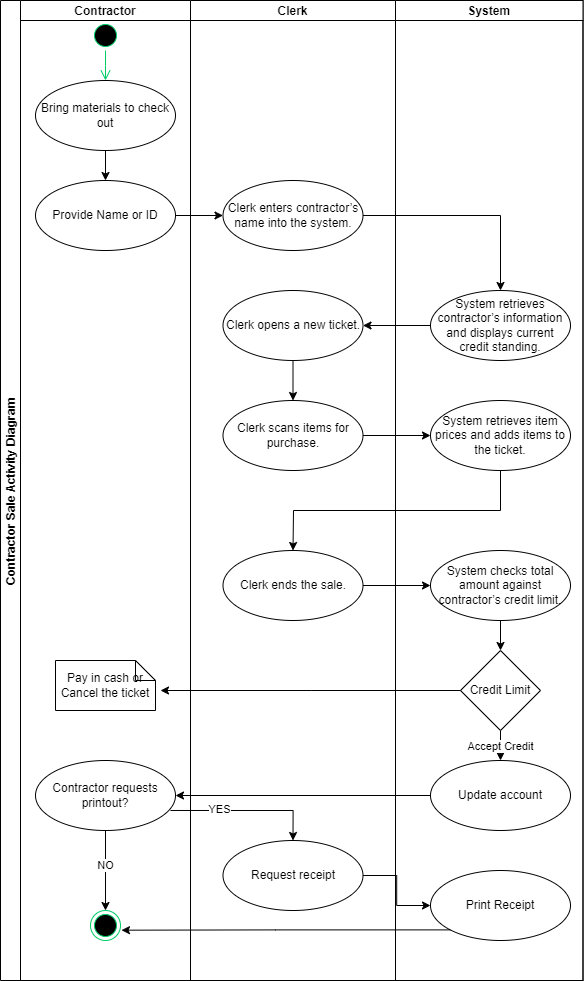

The diagram above was exported from draw.io. Its source (the exported page's mxGraphModel, read from the mxfile embedded in the PNG):
<mxGraphModel dx="2228" dy="1132" grid="1" gridSize="10" guides="1" tooltips="1" connect="1" arrows="1" fold="1" page="1" pageScale="1" pageWidth="850" pageHeight="1100" math="0" shadow="0">
  <root>
    <mxCell id="0" />
    <mxCell id="1" parent="0" />
    <mxCell id="JoKcFBZki0gdcWNVFSap-17" value="Contractor Sale Activity Diagram" style="swimlane;childLayout=stackLayout;resizeParent=1;resizeParentMax=0;startSize=20;horizontal=0;horizontalStack=1;" vertex="1" parent="1">
      <mxGeometry x="150" y="50" width="582.5" height="980" as="geometry" />
    </mxCell>
    <mxCell id="JoKcFBZki0gdcWNVFSap-18" value="Contractor" style="swimlane;startSize=20;" vertex="1" parent="JoKcFBZki0gdcWNVFSap-17">
      <mxGeometry x="20" width="170" height="980" as="geometry" />
    </mxCell>
    <mxCell id="JoKcFBZki0gdcWNVFSap-21" value="" style="ellipse;html=1;shape=startState;fillColor=#000000;strokeColor=#00CC66;" vertex="1" parent="JoKcFBZki0gdcWNVFSap-18">
      <mxGeometry x="70" y="20" width="30" height="30" as="geometry" />
    </mxCell>
    <mxCell id="JoKcFBZki0gdcWNVFSap-22" value="" style="edgeStyle=orthogonalEdgeStyle;html=1;verticalAlign=bottom;endArrow=open;endSize=8;strokeColor=#00CC66;rounded=0;" edge="1" source="JoKcFBZki0gdcWNVFSap-21" parent="JoKcFBZki0gdcWNVFSap-18">
      <mxGeometry relative="1" as="geometry">
        <mxPoint x="85" y="80" as="targetPoint" />
      </mxGeometry>
    </mxCell>
    <mxCell id="JoKcFBZki0gdcWNVFSap-26" value="" style="edgeStyle=orthogonalEdgeStyle;rounded=0;orthogonalLoop=1;jettySize=auto;html=1;" edge="1" parent="JoKcFBZki0gdcWNVFSap-18" source="JoKcFBZki0gdcWNVFSap-24" target="JoKcFBZki0gdcWNVFSap-25">
      <mxGeometry relative="1" as="geometry" />
    </mxCell>
    <mxCell id="JoKcFBZki0gdcWNVFSap-24" value="Bring materials to check out" style="ellipse;whiteSpace=wrap;html=1;" vertex="1" parent="JoKcFBZki0gdcWNVFSap-18">
      <mxGeometry x="15" y="80" width="140" height="70" as="geometry" />
    </mxCell>
    <mxCell id="JoKcFBZki0gdcWNVFSap-25" value="Provide Name or ID" style="ellipse;whiteSpace=wrap;html=1;" vertex="1" parent="JoKcFBZki0gdcWNVFSap-18">
      <mxGeometry x="15" y="180" width="140" height="70" as="geometry" />
    </mxCell>
    <mxCell id="JoKcFBZki0gdcWNVFSap-64" value="Pay in cash or Cancel the ticket" style="shape=note;size=20;whiteSpace=wrap;html=1;" vertex="1" parent="JoKcFBZki0gdcWNVFSap-18">
      <mxGeometry x="35" y="660" width="100" height="50" as="geometry" />
    </mxCell>
    <mxCell id="JoKcFBZki0gdcWNVFSap-66" value="Contractor requests printout?" style="ellipse;whiteSpace=wrap;html=1;" vertex="1" parent="JoKcFBZki0gdcWNVFSap-18">
      <mxGeometry x="15" y="760" width="140" height="70" as="geometry" />
    </mxCell>
    <mxCell id="JoKcFBZki0gdcWNVFSap-75" value="" style="ellipse;html=1;shape=endState;fillColor=#000000;strokeColor=#00CC66;" vertex="1" parent="JoKcFBZki0gdcWNVFSap-18">
      <mxGeometry x="70" y="910" width="30" height="30" as="geometry" />
    </mxCell>
    <mxCell id="JoKcFBZki0gdcWNVFSap-74" style="edgeStyle=orthogonalEdgeStyle;rounded=0;orthogonalLoop=1;jettySize=auto;html=1;" edge="1" parent="JoKcFBZki0gdcWNVFSap-18" source="JoKcFBZki0gdcWNVFSap-66" target="JoKcFBZki0gdcWNVFSap-75">
      <mxGeometry relative="1" as="geometry">
        <mxPoint x="85" y="920" as="targetPoint" />
      </mxGeometry>
    </mxCell>
    <mxCell id="JoKcFBZki0gdcWNVFSap-76" value="NO" style="edgeLabel;html=1;align=center;verticalAlign=middle;resizable=0;points=[];" vertex="1" connectable="0" parent="JoKcFBZki0gdcWNVFSap-74">
      <mxGeometry x="-0.1556" y="-1" relative="1" as="geometry">
        <mxPoint as="offset" />
      </mxGeometry>
    </mxCell>
    <mxCell id="JoKcFBZki0gdcWNVFSap-19" value="Clerk" style="swimlane;startSize=20;" vertex="1" parent="JoKcFBZki0gdcWNVFSap-17">
      <mxGeometry x="190" width="205" height="980" as="geometry" />
    </mxCell>
    <mxCell id="JoKcFBZki0gdcWNVFSap-28" value="Clerk enters contractor’s name into the system." style="ellipse;whiteSpace=wrap;html=1;" vertex="1" parent="JoKcFBZki0gdcWNVFSap-19">
      <mxGeometry x="32.5" y="180" width="140" height="70" as="geometry" />
    </mxCell>
    <mxCell id="JoKcFBZki0gdcWNVFSap-48" value="" style="edgeStyle=orthogonalEdgeStyle;rounded=0;orthogonalLoop=1;jettySize=auto;html=1;" edge="1" parent="JoKcFBZki0gdcWNVFSap-19" source="JoKcFBZki0gdcWNVFSap-36" target="JoKcFBZki0gdcWNVFSap-47">
      <mxGeometry relative="1" as="geometry" />
    </mxCell>
    <mxCell id="JoKcFBZki0gdcWNVFSap-36" value="Clerk opens a new ticket." style="ellipse;whiteSpace=wrap;html=1;" vertex="1" parent="JoKcFBZki0gdcWNVFSap-19">
      <mxGeometry x="32.5" y="290" width="140" height="70" as="geometry" />
    </mxCell>
    <mxCell id="JoKcFBZki0gdcWNVFSap-47" value="Clerk scans items for purchase." style="ellipse;whiteSpace=wrap;html=1;" vertex="1" parent="JoKcFBZki0gdcWNVFSap-19">
      <mxGeometry x="32.5" y="400" width="140" height="70" as="geometry" />
    </mxCell>
    <mxCell id="JoKcFBZki0gdcWNVFSap-52" value="Clerk ends the sale." style="ellipse;whiteSpace=wrap;html=1;" vertex="1" parent="JoKcFBZki0gdcWNVFSap-19">
      <mxGeometry x="32.5" y="550" width="140" height="70" as="geometry" />
    </mxCell>
    <mxCell id="JoKcFBZki0gdcWNVFSap-68" value="Request receipt" style="ellipse;whiteSpace=wrap;html=1;" vertex="1" parent="JoKcFBZki0gdcWNVFSap-19">
      <mxGeometry x="32.5" y="840" width="140" height="70" as="geometry" />
    </mxCell>
    <mxCell id="JoKcFBZki0gdcWNVFSap-20" value="System" style="swimlane;startSize=20;" vertex="1" parent="JoKcFBZki0gdcWNVFSap-17">
      <mxGeometry x="395" width="187.5" height="980" as="geometry" />
    </mxCell>
    <mxCell id="JoKcFBZki0gdcWNVFSap-30" value="System retrieves contractor’s information and displays current credit standing." style="ellipse;whiteSpace=wrap;html=1;" vertex="1" parent="JoKcFBZki0gdcWNVFSap-20">
      <mxGeometry x="35" y="290" width="140" height="70" as="geometry" />
    </mxCell>
    <mxCell id="JoKcFBZki0gdcWNVFSap-50" value="System retrieves item prices and adds items to the ticket." style="ellipse;whiteSpace=wrap;html=1;" vertex="1" parent="JoKcFBZki0gdcWNVFSap-20">
      <mxGeometry x="35" y="400" width="140" height="70" as="geometry" />
    </mxCell>
    <mxCell id="JoKcFBZki0gdcWNVFSap-57" value="" style="edgeStyle=orthogonalEdgeStyle;rounded=0;orthogonalLoop=1;jettySize=auto;html=1;" edge="1" parent="JoKcFBZki0gdcWNVFSap-20" source="JoKcFBZki0gdcWNVFSap-54" target="JoKcFBZki0gdcWNVFSap-56">
      <mxGeometry relative="1" as="geometry" />
    </mxCell>
    <mxCell id="JoKcFBZki0gdcWNVFSap-54" value="System checks total amount against contractor’s credit limit." style="ellipse;whiteSpace=wrap;html=1;" vertex="1" parent="JoKcFBZki0gdcWNVFSap-20">
      <mxGeometry x="35" y="550" width="140" height="70" as="geometry" />
    </mxCell>
    <mxCell id="JoKcFBZki0gdcWNVFSap-60" value="" style="edgeStyle=orthogonalEdgeStyle;rounded=0;orthogonalLoop=1;jettySize=auto;html=1;entryX=0.5;entryY=0;entryDx=0;entryDy=0;" edge="1" parent="JoKcFBZki0gdcWNVFSap-20" source="JoKcFBZki0gdcWNVFSap-56" target="JoKcFBZki0gdcWNVFSap-61">
      <mxGeometry relative="1" as="geometry">
        <mxPoint x="105" y="760" as="targetPoint" />
      </mxGeometry>
    </mxCell>
    <mxCell id="JoKcFBZki0gdcWNVFSap-62" value="Accept Credit" style="edgeLabel;html=1;align=center;verticalAlign=middle;resizable=0;points=[];" vertex="1" connectable="0" parent="JoKcFBZki0gdcWNVFSap-60">
      <mxGeometry x="0.4344" y="-2" relative="1" as="geometry">
        <mxPoint x="1" y="-1" as="offset" />
      </mxGeometry>
    </mxCell>
    <mxCell id="JoKcFBZki0gdcWNVFSap-63" style="edgeStyle=orthogonalEdgeStyle;rounded=0;orthogonalLoop=1;jettySize=auto;html=1;" edge="1" parent="JoKcFBZki0gdcWNVFSap-20" source="JoKcFBZki0gdcWNVFSap-56">
      <mxGeometry relative="1" as="geometry">
        <mxPoint x="-235" y="690" as="targetPoint" />
      </mxGeometry>
    </mxCell>
    <mxCell id="JoKcFBZki0gdcWNVFSap-56" value="Credit Limit" style="rhombus;whiteSpace=wrap;html=1;" vertex="1" parent="JoKcFBZki0gdcWNVFSap-20">
      <mxGeometry x="65" y="650" width="80" height="80" as="geometry" />
    </mxCell>
    <mxCell id="JoKcFBZki0gdcWNVFSap-61" value="Update account" style="ellipse;whiteSpace=wrap;html=1;" vertex="1" parent="JoKcFBZki0gdcWNVFSap-20">
      <mxGeometry x="35" y="760" width="140" height="70" as="geometry" />
    </mxCell>
    <mxCell id="JoKcFBZki0gdcWNVFSap-70" value="Print Receipt" style="ellipse;whiteSpace=wrap;html=1;" vertex="1" parent="JoKcFBZki0gdcWNVFSap-20">
      <mxGeometry x="35" y="870" width="140" height="70" as="geometry" />
    </mxCell>
    <mxCell id="JoKcFBZki0gdcWNVFSap-29" value="" style="edgeStyle=orthogonalEdgeStyle;rounded=0;orthogonalLoop=1;jettySize=auto;html=1;" edge="1" parent="JoKcFBZki0gdcWNVFSap-17" source="JoKcFBZki0gdcWNVFSap-25" target="JoKcFBZki0gdcWNVFSap-28">
      <mxGeometry relative="1" as="geometry" />
    </mxCell>
    <mxCell id="JoKcFBZki0gdcWNVFSap-31" value="" style="edgeStyle=orthogonalEdgeStyle;rounded=0;orthogonalLoop=1;jettySize=auto;html=1;" edge="1" parent="JoKcFBZki0gdcWNVFSap-17" source="JoKcFBZki0gdcWNVFSap-28" target="JoKcFBZki0gdcWNVFSap-30">
      <mxGeometry relative="1" as="geometry">
        <Array as="points">
          <mxPoint x="500" y="215" />
        </Array>
      </mxGeometry>
    </mxCell>
    <mxCell id="JoKcFBZki0gdcWNVFSap-37" value="" style="edgeStyle=orthogonalEdgeStyle;rounded=0;orthogonalLoop=1;jettySize=auto;html=1;" edge="1" parent="JoKcFBZki0gdcWNVFSap-17" source="JoKcFBZki0gdcWNVFSap-30" target="JoKcFBZki0gdcWNVFSap-36">
      <mxGeometry relative="1" as="geometry" />
    </mxCell>
    <mxCell id="JoKcFBZki0gdcWNVFSap-51" value="" style="edgeStyle=orthogonalEdgeStyle;rounded=0;orthogonalLoop=1;jettySize=auto;html=1;" edge="1" parent="JoKcFBZki0gdcWNVFSap-17" source="JoKcFBZki0gdcWNVFSap-47" target="JoKcFBZki0gdcWNVFSap-50">
      <mxGeometry relative="1" as="geometry" />
    </mxCell>
    <mxCell id="JoKcFBZki0gdcWNVFSap-53" value="" style="edgeStyle=orthogonalEdgeStyle;rounded=0;orthogonalLoop=1;jettySize=auto;html=1;exitX=0.5;exitY=1;exitDx=0;exitDy=0;" edge="1" parent="JoKcFBZki0gdcWNVFSap-17" source="JoKcFBZki0gdcWNVFSap-50" target="JoKcFBZki0gdcWNVFSap-52">
      <mxGeometry relative="1" as="geometry">
        <mxPoint x="292.5" y="470" as="sourcePoint" />
        <Array as="points">
          <mxPoint x="500" y="510" />
          <mxPoint x="293" y="510" />
        </Array>
      </mxGeometry>
    </mxCell>
    <mxCell id="JoKcFBZki0gdcWNVFSap-55" value="" style="edgeStyle=orthogonalEdgeStyle;rounded=0;orthogonalLoop=1;jettySize=auto;html=1;" edge="1" parent="JoKcFBZki0gdcWNVFSap-17" source="JoKcFBZki0gdcWNVFSap-52" target="JoKcFBZki0gdcWNVFSap-54">
      <mxGeometry relative="1" as="geometry" />
    </mxCell>
    <mxCell id="JoKcFBZki0gdcWNVFSap-67" value="" style="edgeStyle=orthogonalEdgeStyle;rounded=0;orthogonalLoop=1;jettySize=auto;html=1;" edge="1" parent="JoKcFBZki0gdcWNVFSap-17" source="JoKcFBZki0gdcWNVFSap-61" target="JoKcFBZki0gdcWNVFSap-66">
      <mxGeometry relative="1" as="geometry" />
    </mxCell>
    <mxCell id="JoKcFBZki0gdcWNVFSap-69" value="" style="edgeStyle=orthogonalEdgeStyle;rounded=0;orthogonalLoop=1;jettySize=auto;html=1;exitX=0.964;exitY=0.714;exitDx=0;exitDy=0;exitPerimeter=0;" edge="1" parent="JoKcFBZki0gdcWNVFSap-17" source="JoKcFBZki0gdcWNVFSap-66" target="JoKcFBZki0gdcWNVFSap-68">
      <mxGeometry relative="1" as="geometry">
        <mxPoint x="290" y="810" as="sourcePoint" />
      </mxGeometry>
    </mxCell>
    <mxCell id="JoKcFBZki0gdcWNVFSap-77" value="YES" style="edgeLabel;html=1;align=center;verticalAlign=middle;resizable=0;points=[];" vertex="1" connectable="0" parent="JoKcFBZki0gdcWNVFSap-69">
      <mxGeometry x="-0.3746" y="2" relative="1" as="geometry">
        <mxPoint as="offset" />
      </mxGeometry>
    </mxCell>
    <mxCell id="JoKcFBZki0gdcWNVFSap-71" value="" style="edgeStyle=orthogonalEdgeStyle;rounded=0;orthogonalLoop=1;jettySize=auto;html=1;" edge="1" parent="JoKcFBZki0gdcWNVFSap-17" source="JoKcFBZki0gdcWNVFSap-68" target="JoKcFBZki0gdcWNVFSap-70">
      <mxGeometry relative="1" as="geometry" />
    </mxCell>
    <mxCell id="JoKcFBZki0gdcWNVFSap-78" style="edgeStyle=orthogonalEdgeStyle;rounded=0;orthogonalLoop=1;jettySize=auto;html=1;exitX=0;exitY=1;exitDx=0;exitDy=0;entryX=1.033;entryY=0.656;entryDx=0;entryDy=0;entryPerimeter=0;" edge="1" parent="JoKcFBZki0gdcWNVFSap-17" source="JoKcFBZki0gdcWNVFSap-70" target="JoKcFBZki0gdcWNVFSap-75">
      <mxGeometry relative="1" as="geometry">
        <mxPoint x="130" y="930" as="targetPoint" />
      </mxGeometry>
    </mxCell>
  </root>
</mxGraphModel>